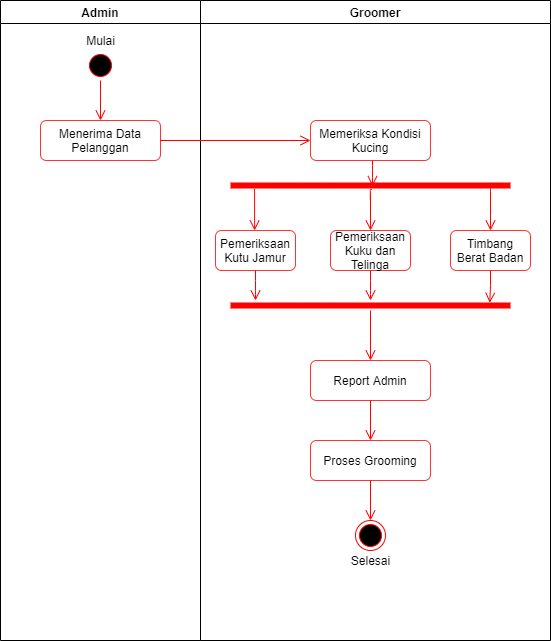

The diagram above was exported from draw.io. Its source (the exported page's mxGraphModel, read from the mxfile embedded in the PNG):
<mxGraphModel dx="768" dy="474" grid="1" gridSize="10" guides="1" tooltips="1" connect="1" arrows="1" fold="1" page="1" pageScale="1" pageWidth="850" pageHeight="1100" math="0" shadow="0">
  <root>
    <mxCell id="0" />
    <mxCell id="1" parent="0" />
    <mxCell id="mxW_gIwug-P9hr-wOx94-1" value="Groomer" style="swimlane;startSize=23;" parent="1" vertex="1">
      <mxGeometry x="410" y="150" width="350" height="640" as="geometry" />
    </mxCell>
    <mxCell id="mxW_gIwug-P9hr-wOx94-9" value="Memeriksa Kondisi Kucing" style="rounded=1;whiteSpace=wrap;html=1;strokeColor=#FF3333;" parent="mxW_gIwug-P9hr-wOx94-1" vertex="1">
      <mxGeometry x="110" y="120" width="120" height="40" as="geometry" />
    </mxCell>
    <mxCell id="mxW_gIwug-P9hr-wOx94-10" value="Pemeriksaan Kutu Jamur" style="rounded=1;whiteSpace=wrap;html=1;strokeColor=#FF3333;" parent="mxW_gIwug-P9hr-wOx94-1" vertex="1">
      <mxGeometry x="15" y="230" width="80" height="40" as="geometry" />
    </mxCell>
    <mxCell id="mxW_gIwug-P9hr-wOx94-12" value="Pemeriksaan Kuku dan Telinga" style="rounded=1;whiteSpace=wrap;html=1;strokeColor=#FF3333;" parent="mxW_gIwug-P9hr-wOx94-1" vertex="1">
      <mxGeometry x="130" y="230" width="80" height="40" as="geometry" />
    </mxCell>
    <mxCell id="mxW_gIwug-P9hr-wOx94-13" value="Report Admin" style="rounded=1;whiteSpace=wrap;html=1;strokeColor=#FF3333;" parent="mxW_gIwug-P9hr-wOx94-1" vertex="1">
      <mxGeometry x="110" y="360" width="120" height="40" as="geometry" />
    </mxCell>
    <mxCell id="mxW_gIwug-P9hr-wOx94-15" value="Proses Grooming" style="rounded=1;whiteSpace=wrap;html=1;strokeColor=#FF3333;" parent="mxW_gIwug-P9hr-wOx94-1" vertex="1">
      <mxGeometry x="110" y="440" width="120" height="40" as="geometry" />
    </mxCell>
    <mxCell id="mxW_gIwug-P9hr-wOx94-11" value="Timbang Berat Badan" style="rounded=1;whiteSpace=wrap;html=1;strokeColor=#FF3333;" parent="mxW_gIwug-P9hr-wOx94-1" vertex="1">
      <mxGeometry x="250" y="230" width="80" height="40" as="geometry" />
    </mxCell>
    <mxCell id="NU_jtvyVv0IcLrpKjmf5-12" value="" style="edgeStyle=orthogonalEdgeStyle;html=1;verticalAlign=bottom;endArrow=open;endSize=8;strokeColor=#ff0000;exitX=0.5;exitY=1;exitDx=0;exitDy=0;entryX=0.5;entryY=0;entryDx=0;entryDy=0;" parent="mxW_gIwug-P9hr-wOx94-1" source="mxW_gIwug-P9hr-wOx94-15" target="mxW_gIwug-P9hr-wOx94-18" edge="1">
      <mxGeometry relative="1" as="geometry">
        <mxPoint x="175" y="500" as="targetPoint" />
        <mxPoint x="80" y="270" as="sourcePoint" />
      </mxGeometry>
    </mxCell>
    <mxCell id="mxW_gIwug-P9hr-wOx94-18" value="" style="ellipse;html=1;shape=endState;fillColor=#000000;strokeColor=#ff0000;" parent="mxW_gIwug-P9hr-wOx94-1" vertex="1">
      <mxGeometry x="155" y="520" width="30" height="30" as="geometry" />
    </mxCell>
    <mxCell id="NU_jtvyVv0IcLrpKjmf5-15" value="Selesai" style="text;html=1;align=center;verticalAlign=middle;resizable=0;points=[];autosize=1;" parent="mxW_gIwug-P9hr-wOx94-1" vertex="1">
      <mxGeometry x="145" y="550" width="50" height="20" as="geometry" />
    </mxCell>
    <mxCell id="4ecw97iIgkVgkY3mSGLM-1" value="" style="shape=line;html=1;strokeWidth=6;strokeColor=#ff0000;" parent="mxW_gIwug-P9hr-wOx94-1" vertex="1">
      <mxGeometry x="30" y="180" width="280" height="10" as="geometry" />
    </mxCell>
    <mxCell id="4ecw97iIgkVgkY3mSGLM-4" value="" style="shape=line;html=1;strokeWidth=6;strokeColor=#ff0000;" parent="mxW_gIwug-P9hr-wOx94-1" vertex="1">
      <mxGeometry x="30" y="300" width="280" height="10" as="geometry" />
    </mxCell>
    <mxCell id="4ecw97iIgkVgkY3mSGLM-8" value="" style="edgeStyle=orthogonalEdgeStyle;html=1;verticalAlign=bottom;endArrow=open;endSize=8;strokeColor=#ff0000;exitX=0.086;exitY=0.833;exitDx=0;exitDy=0;exitPerimeter=0;" parent="mxW_gIwug-P9hr-wOx94-1" source="4ecw97iIgkVgkY3mSGLM-1" target="mxW_gIwug-P9hr-wOx94-10" edge="1">
      <mxGeometry relative="1" as="geometry">
        <mxPoint x="185" y="510" as="targetPoint" />
        <mxPoint x="80" y="220" as="sourcePoint" />
        <Array as="points">
          <mxPoint x="55" y="220" />
          <mxPoint x="55" y="220" />
        </Array>
      </mxGeometry>
    </mxCell>
    <mxCell id="4ecw97iIgkVgkY3mSGLM-10" value="" style="edgeStyle=orthogonalEdgeStyle;html=1;verticalAlign=bottom;endArrow=open;endSize=8;strokeColor=#ff0000;entryX=0.5;entryY=0;entryDx=0;entryDy=0;exitX=0.921;exitY=0.5;exitDx=0;exitDy=0;exitPerimeter=0;" parent="mxW_gIwug-P9hr-wOx94-1" source="4ecw97iIgkVgkY3mSGLM-1" target="mxW_gIwug-P9hr-wOx94-11" edge="1">
      <mxGeometry relative="1" as="geometry">
        <mxPoint x="74.09999999999991" y="250" as="targetPoint" />
        <mxPoint x="290" y="200" as="sourcePoint" />
        <Array as="points">
          <mxPoint x="290" y="185" />
        </Array>
      </mxGeometry>
    </mxCell>
    <mxCell id="4ecw97iIgkVgkY3mSGLM-9" value="" style="edgeStyle=orthogonalEdgeStyle;html=1;verticalAlign=bottom;endArrow=open;endSize=8;strokeColor=#ff0000;exitX=0.505;exitY=0.9;exitDx=0;exitDy=0;exitPerimeter=0;entryX=0.5;entryY=0;entryDx=0;entryDy=0;" parent="mxW_gIwug-P9hr-wOx94-1" source="4ecw97iIgkVgkY3mSGLM-1" target="mxW_gIwug-P9hr-wOx94-12" edge="1">
      <mxGeometry relative="1" as="geometry">
        <mxPoint x="64.09999999999991" y="240" as="targetPoint" />
        <mxPoint x="64.07999999999993" y="198.33000000000004" as="sourcePoint" />
        <Array as="points">
          <mxPoint x="170" y="189" />
        </Array>
      </mxGeometry>
    </mxCell>
    <mxCell id="4ecw97iIgkVgkY3mSGLM-11" value="" style="edgeStyle=orthogonalEdgeStyle;html=1;verticalAlign=bottom;endArrow=open;endSize=8;strokeColor=#ff0000;exitX=0.5;exitY=1;exitDx=0;exitDy=0;" parent="mxW_gIwug-P9hr-wOx94-1" source="mxW_gIwug-P9hr-wOx94-12" edge="1">
      <mxGeometry relative="1" as="geometry">
        <mxPoint x="170" y="300" as="targetPoint" />
        <mxPoint x="175" y="310" as="sourcePoint" />
        <Array as="points">
          <mxPoint x="170" y="290" />
          <mxPoint x="170" y="290" />
        </Array>
      </mxGeometry>
    </mxCell>
    <mxCell id="4ecw97iIgkVgkY3mSGLM-13" value="" style="edgeStyle=orthogonalEdgeStyle;html=1;verticalAlign=bottom;endArrow=open;endSize=8;strokeColor=#ff0000;entryX=0.926;entryY=0.233;entryDx=0;entryDy=0;exitX=0.5;exitY=1;exitDx=0;exitDy=0;entryPerimeter=0;" parent="mxW_gIwug-P9hr-wOx94-1" source="mxW_gIwug-P9hr-wOx94-11" target="4ecw97iIgkVgkY3mSGLM-4" edge="1">
      <mxGeometry relative="1" as="geometry">
        <mxPoint x="195" y="360" as="targetPoint" />
        <mxPoint x="195" y="330" as="sourcePoint" />
        <Array as="points">
          <mxPoint x="290" y="285" />
        </Array>
      </mxGeometry>
    </mxCell>
    <mxCell id="4ecw97iIgkVgkY3mSGLM-14" value="" style="edgeStyle=orthogonalEdgeStyle;html=1;verticalAlign=bottom;endArrow=open;endSize=8;strokeColor=#ff0000;exitX=0.5;exitY=1;exitDx=0;exitDy=0;" parent="mxW_gIwug-P9hr-wOx94-1" source="mxW_gIwug-P9hr-wOx94-10" target="4ecw97iIgkVgkY3mSGLM-4" edge="1">
      <mxGeometry relative="1" as="geometry">
        <mxPoint x="180" y="310" as="targetPoint" />
        <mxPoint x="180" y="280" as="sourcePoint" />
        <Array as="points">
          <mxPoint x="55" y="290" />
          <mxPoint x="55" y="290" />
        </Array>
      </mxGeometry>
    </mxCell>
    <mxCell id="4ecw97iIgkVgkY3mSGLM-15" value="" style="edgeStyle=orthogonalEdgeStyle;html=1;verticalAlign=bottom;endArrow=open;endSize=8;strokeColor=#ff0000;entryX=0.5;entryY=0;entryDx=0;entryDy=0;" parent="mxW_gIwug-P9hr-wOx94-1" source="4ecw97iIgkVgkY3mSGLM-4" target="mxW_gIwug-P9hr-wOx94-13" edge="1">
      <mxGeometry relative="1" as="geometry">
        <mxPoint x="-90" y="450" as="targetPoint" />
        <mxPoint x="120" y="390" as="sourcePoint" />
      </mxGeometry>
    </mxCell>
    <mxCell id="4ecw97iIgkVgkY3mSGLM-16" value="" style="edgeStyle=orthogonalEdgeStyle;html=1;verticalAlign=bottom;endArrow=open;endSize=8;strokeColor=#ff0000;entryX=0.507;entryY=0.567;entryDx=0;entryDy=0;entryPerimeter=0;" parent="mxW_gIwug-P9hr-wOx94-1" source="mxW_gIwug-P9hr-wOx94-9" target="4ecw97iIgkVgkY3mSGLM-1" edge="1">
      <mxGeometry relative="1" as="geometry">
        <mxPoint x="125" y="150" as="targetPoint" />
        <mxPoint x="170" y="170" as="sourcePoint" />
        <Array as="points">
          <mxPoint x="172" y="170" />
          <mxPoint x="172" y="170" />
        </Array>
      </mxGeometry>
    </mxCell>
    <mxCell id="NU_jtvyVv0IcLrpKjmf5-10" value="" style="edgeStyle=orthogonalEdgeStyle;html=1;verticalAlign=bottom;endArrow=open;endSize=8;strokeColor=#ff0000;exitX=0.5;exitY=1;exitDx=0;exitDy=0;entryX=0.5;entryY=0;entryDx=0;entryDy=0;" parent="mxW_gIwug-P9hr-wOx94-1" source="mxW_gIwug-P9hr-wOx94-13" target="mxW_gIwug-P9hr-wOx94-15" edge="1">
      <mxGeometry relative="1" as="geometry">
        <mxPoint x="-100" y="440" as="targetPoint" />
        <mxPoint x="60" y="250" as="sourcePoint" />
      </mxGeometry>
    </mxCell>
    <mxCell id="mxW_gIwug-P9hr-wOx94-3" value="Admin" style="swimlane;" parent="1" vertex="1">
      <mxGeometry x="210" y="150" width="200" height="640" as="geometry" />
    </mxCell>
    <mxCell id="mxW_gIwug-P9hr-wOx94-7" value="Menerima Data Pelanggan" style="rounded=1;whiteSpace=wrap;html=1;strokeColor=#FF3333;" parent="mxW_gIwug-P9hr-wOx94-3" vertex="1">
      <mxGeometry x="40" y="120" width="120" height="40" as="geometry" />
    </mxCell>
    <mxCell id="mxW_gIwug-P9hr-wOx94-4" value="" style="ellipse;html=1;shape=startState;fillColor=#000000;strokeColor=#ff0000;" parent="1" vertex="1">
      <mxGeometry x="295" y="200" width="30" height="30" as="geometry" />
    </mxCell>
    <mxCell id="mxW_gIwug-P9hr-wOx94-5" value="" style="edgeStyle=orthogonalEdgeStyle;html=1;verticalAlign=bottom;endArrow=open;endSize=8;strokeColor=#ff0000;entryX=0.5;entryY=0;entryDx=0;entryDy=0;" parent="1" source="mxW_gIwug-P9hr-wOx94-4" target="mxW_gIwug-P9hr-wOx94-7" edge="1">
      <mxGeometry relative="1" as="geometry">
        <mxPoint x="95" y="140" as="targetPoint" />
      </mxGeometry>
    </mxCell>
    <mxCell id="mxW_gIwug-P9hr-wOx94-6" value="Mulai" style="text;html=1;align=center;verticalAlign=middle;resizable=0;points=[];autosize=1;" parent="1" vertex="1">
      <mxGeometry x="290" y="180" width="40" height="20" as="geometry" />
    </mxCell>
    <mxCell id="mxW_gIwug-P9hr-wOx94-8" value="" style="edgeStyle=orthogonalEdgeStyle;html=1;verticalAlign=bottom;endArrow=open;endSize=8;strokeColor=#ff0000;exitX=1;exitY=0.5;exitDx=0;exitDy=0;entryX=0;entryY=0.5;entryDx=0;entryDy=0;" parent="1" source="mxW_gIwug-P9hr-wOx94-7" target="mxW_gIwug-P9hr-wOx94-9" edge="1">
      <mxGeometry relative="1" as="geometry">
        <mxPoint x="450" y="310" as="targetPoint" />
        <mxPoint x="320" y="240" as="sourcePoint" />
      </mxGeometry>
    </mxCell>
  </root>
</mxGraphModel>